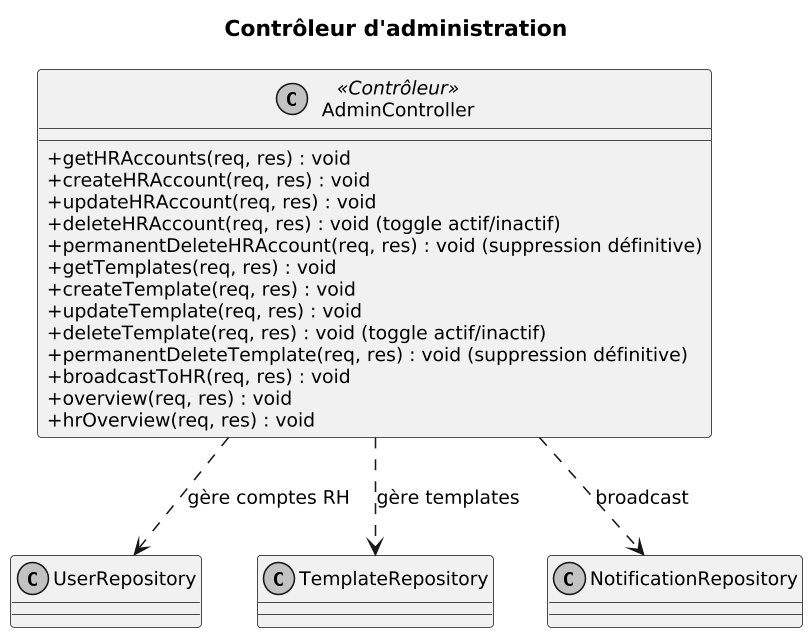

The diagram above was rendered by PlantUML. Its source (embedded in the PNG):
@startuml
skinparam dpi 150
skinparam defaultFontSize 12
skinparam classAttributeIconSize 0
skinparam monochrome true
skinparam shadowing false

title **Contrôleur d'administration**

class AdminController <<Contrôleur>> {
    +getHRAccounts(req, res) : void
    +createHRAccount(req, res) : void
    +updateHRAccount(req, res) : void
    +deleteHRAccount(req, res) : void (toggle actif/inactif)
    +permanentDeleteHRAccount(req, res) : void (suppression définitive)
    +getTemplates(req, res) : void
    +createTemplate(req, res) : void
    +updateTemplate(req, res) : void
    +deleteTemplate(req, res) : void (toggle actif/inactif)
    +permanentDeleteTemplate(req, res) : void (suppression définitive)
    +broadcastToHR(req, res) : void
    +overview(req, res) : void
    +hrOverview(req, res) : void
}

AdminController ..> UserRepository : gère comptes RH
AdminController ..> TemplateRepository : gère templates
AdminController ..> NotificationRepository : broadcast
@enduml